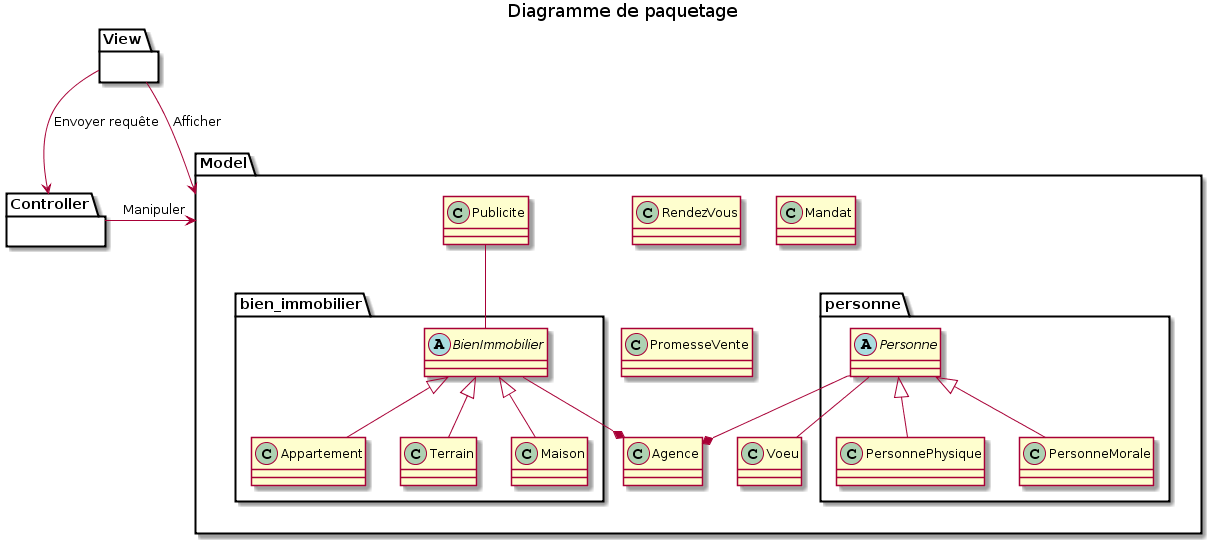

The diagram above was rendered by PlantUML. Its source (embedded in the PNG):
@startuml
title Diagramme de paquetage

package Model {
    class Agence
    package personne {
        abstract Personne
        class PersonnePhysique
        class PersonneMorale
        PersonnePhysique -up-|> Personne
        PersonneMorale -up-|> Personne
    }
    
    package bien_immobilier {
        abstract BienImmobilier
        class Terrain
        class Maison
        class Appartement
        Terrain -up-|> BienImmobilier
        Maison -up-|> BienImmobilier
        Appartement -up-|> BienImmobilier
    }
    class RendezVous
    class Voeu
    class Mandat
    class PromesseVente
    class Publicite
    BienImmobilier --* Agence
    Personne --* Agence
    Personne -- Voeu
    Publicite -- BienImmobilier
    
}

package View {
    
}

package Controller {
    
}

View -down-> Model : Afficher
Controller -right-> Model : Manipuler
View --> Controller : Envoyer requête
@enduml